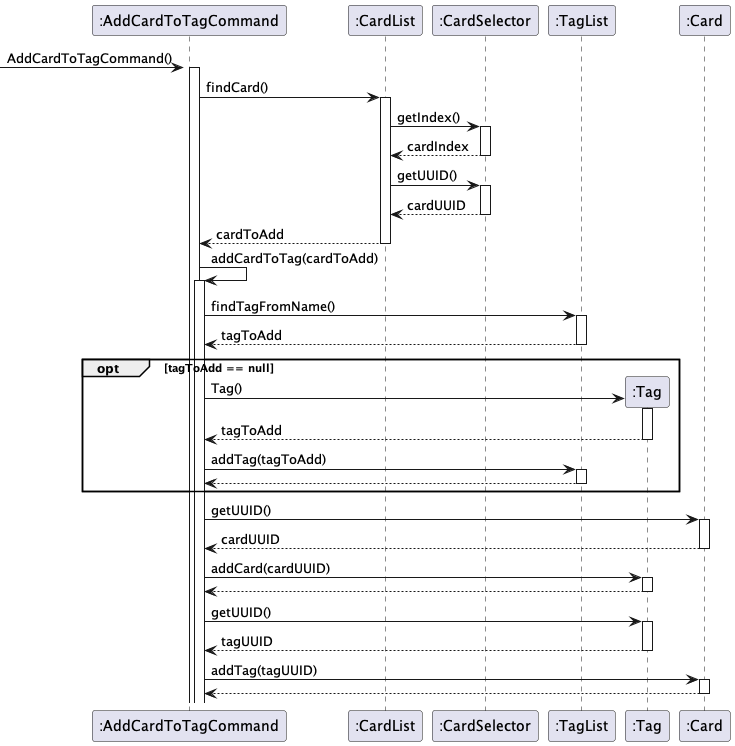

The diagram above was rendered by PlantUML. Its source (embedded in the PNG):
@startuml TagListSequence
autoactivate on

participant ":AddCardToTagCommand" as AddCardToTagCommand
participant ":CardList" as CardList
participant ":CardSelector" as CardSelector
participant ":TagList" as TagList
participant ":Tag" as Tag
participant ":Card" as Card

'create AddCardToTagCommand
[-> AddCardToTagCommand : AddCardToTagCommand()
activate AddCardToTagCommand

AddCardToTagCommand -> CardList : findCard()

CardList -> CardSelector : getIndex()
return cardIndex

CardList -> CardSelector : getUUID()
return cardUUID

return cardToAdd

AddCardToTagCommand -> AddCardToTagCommand : addCardToTag(cardToAdd)

AddCardToTagCommand -> TagList : findTagFromName()
return tagToAdd

opt tagToAdd == null
  create Tag
  AddCardToTagCommand -> Tag : Tag()
  return tagToAdd
  AddCardToTagCommand -> TagList : addTag(tagToAdd)
  return
end


AddCardToTagCommand -> Card : getUUID()
return cardUUID

AddCardToTagCommand -> Tag : addCard(cardUUID)
return
AddCardToTagCommand -> Tag : getUUID()
return tagUUID

AddCardToTagCommand -> Card : addTag(tagUUID)
return


@enduml